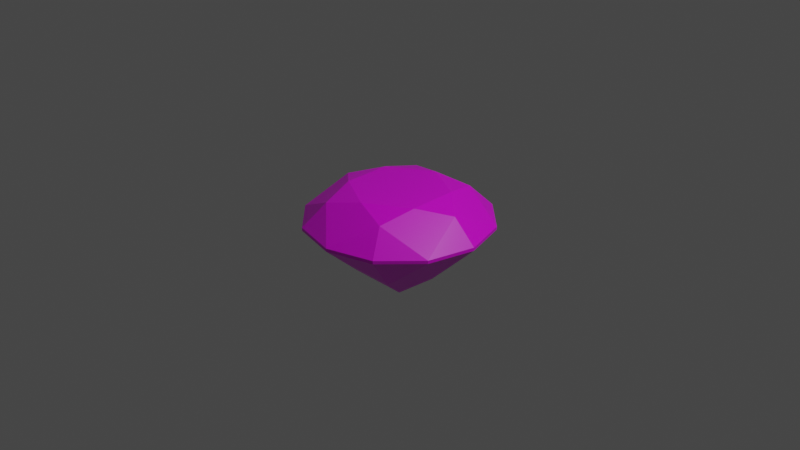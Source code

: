 # Source: diamond.blend  (saved by Blender 2.93.20; exported with 4.5.12 LTS)
import bpy
from mathutils import Matrix  # noqa: F401  (used for matrix-valued properties, if any)

bpy.ops.wm.read_factory_settings(use_empty=True)
scene = bpy.context.scene
scene.name = 'Scene'

# ---- collections
col_diamond_collection = bpy.data.collections.new('Diamond Collection'); scene.collection.children.link(col_diamond_collection)

# ---- images (referenced by path relative to the original .blend; pixels are not part of the script)
import os
ASSET_DIR = os.environ.get("B2B_ASSET_DIR", "")  # directory of the original .blend (textures are referenced by path, not embedded)
HERE = os.path.dirname(os.path.abspath(__file__))  # packed textures are extracted next to this script under _unpacked/

def load_image(name, relpath, width, height, colorspace="sRGB"):
    """Load a texture the original file referenced (path relative to the .blend, or extracted next to this script)."""
    p = next((c for c in (os.path.join(HERE, relpath), os.path.join(ASSET_DIR, relpath)) if relpath and os.path.exists(c)), "")
    if p:
        img = bpy.data.images.load(p, check_existing=True)
        img.name = name
    else:  # same state as the original file: an image datablock whose file is absent (Cycles renders it pink)
        img = bpy.data.images.new(name, width, height)
        img.source = "FILE"
        img.filepath = "//" + (relpath or name)
    img.colorspace_settings.name = colorspace
    return img
img_diamond_bmp = load_image('diamond.bmp', 'diamond.bmp', 1024, 1024, 'sRGB')

# ---- materials (node trees are filled in below, after node groups)
mat_diamond_material = bpy.data.materials.new('diamond_material')
mat_diamond_material.surface_render_method = 'BLENDED'
mat_diamond_material.blend_method = 'BLEND'
mat_diamond_material.alpha_threshold = 0.0
mat_diamond_material.use_transparent_shadow = False
mat_diamond_material.line_color = (0.0, 0.0, 0.0, 1.0)

# ---- material node trees
mat_diamond_material.use_nodes = True; mat_diamond_material.node_tree.nodes.clear()
_N = mat_diamond_material.node_tree.nodes; _L = mat_diamond_material.node_tree.links
n0 = _N.new('ShaderNodeOutputMaterial'); n0.name = 'Material Output'; n0.location = (300, 300)
n1 = _N.new('ShaderNodeBsdfPrincipled'); n1.name = 'Principled BSDF'; n1.location = (10, 300)
n1.distribution = 'GGX'
n1.subsurface_method = 'BURLEY'
n1.inputs[2].default_value = 0.4
n1.inputs[3].default_value = 1.45
n1.inputs[4].default_value = 0.85
n1.inputs[27].default_value = (0.0, 0.0, 0.0, 1.0)
n1.inputs[28].default_value = 1.0
n2 = _N.new('ShaderNodeTexImage'); n2.name = 'Image Texture'; n2.location = (-296, 209)
n2.image = img_diamond_bmp
_L.new(n1.outputs[0], n0.inputs[0])
_L.new(n2.outputs[0], n1.inputs[0])
n0.is_active_output = True

# ---- world
world_world = bpy.data.worlds.new('World'); scene.world = world_world
world_world.use_nodes = True; world_world.node_tree.nodes.clear()
_N = world_world.node_tree.nodes; _L = world_world.node_tree.links
n0 = _N.new('ShaderNodeOutputWorld'); n0.name = 'World Output'; n0.location = (300, 300)
n1 = _N.new('ShaderNodeBackground'); n1.name = 'Background'; n1.location = (10, 300)
n1.inputs[0].default_value = (0.05088, 0.05088, 0.05088, 1.0)
_L.new(n1.outputs[0], n0.inputs[0])
n0.is_active_output = True
world_world.color = (0.05088, 0.05088, 0.05088)
world_world.use_sun_shadow = False
world_world.sun_shadow_jitter_overblur = 0.0

# ---- cameras
cam_camera = bpy.data.cameras.new('Camera')
cam_camera.clip_end = 100.0
cam_camera.ortho_scale = 7.314

# ---- lights
light_light = bpy.data.lights.new('Light', 'POINT')
light_light.transmission_factor = 0.0
light_light.energy = 1000.0
light_light.shadow_soft_size = 0.1
light_light.shadow_maximum_resolution = 0.006
light_light.use_absolute_resolution = True

# ---- meshes
me_diamond = bpy.data.meshes.new('diamond')
me_diamond.from_pydata([(1.0, 0.0, 0.0), (0.866, 0.5, 0.0), (0.5, 0.866, 0.0), (-4.371e-08, 1.0, 0.0), (-0.5, 0.866, 0.0), (-0.866, 0.5, 0.0), (-1.0, -8.742e-08, 0.0), (-0.866, -0.5, 0.0), (-0.5, -0.866, 0.0), (1.192e-08, -1.0, 0.0), (0.5, -0.866, 0.0), (0.866, -0.5, 0.0), (1.0, 0.0, 0.034), (0.866, 0.5, 0.034), (0.5, 0.866, 0.034), (-4.371e-08, 1.0, 0.034), (-0.5, 0.866, 0.034), (-0.866, 0.5, 0.034), (-1.0, -8.742e-08, 0.034), (-0.866, -0.5, 0.034), (-0.5, -0.866, 0.034), (1.192e-08, -1.0, 0.034), (0.5, -0.866, 0.034), (0.866, -0.5, 0.034), (0.6475, 0.3738, 0.277), (-3.268e-08, 0.7477, 0.277), (-0.6475, 0.3738, 0.277), (-0.6475, -0.3738, 0.277), (8.916e-09, -0.7477, 0.277), (0.6475, -0.3738, 0.277), (0.53, 0.0, 0.358), (0.265, 0.459, 0.358), (-0.265, 0.459, 0.358), (-0.53, -4.633e-08, 0.358), (-0.265, -0.459, 0.358), (0.265, -0.459, 0.358), (0.4, 0.2309, -0.5172), (-2.019e-08, 0.4619, -0.5172), (-0.4, 0.2309, -0.5172), (-0.4, -0.2309, -0.5172), (5.508e-09, -0.4619, -0.5172), (0.4, -0.2309, -0.5172), (0.0, 0.0, -0.862)], [], [(0, 1, 13, 12), (1, 2, 14, 13), (2, 3, 15, 14), (3, 4, 16, 15), (4, 5, 17, 16), (5, 6, 18, 17), (6, 7, 19, 18), (7, 8, 20, 19), (8, 9, 21, 20), (9, 10, 22, 21), (10, 11, 23, 22), (11, 0, 12, 23), (12, 29, 23), (23, 29, 22), (13, 14, 24), (13, 24, 12), (15, 16, 25), (15, 25, 14), (17, 18, 26), (17, 26, 16), (19, 20, 27), (19, 27, 18), (21, 22, 28), (21, 28, 20), (30, 24, 31), (31, 24, 14, 25), (31, 25, 32), (32, 25, 16, 26), (32, 26, 33), (33, 26, 18, 27), (33, 27, 34), (34, 27, 20, 28), (34, 28, 35), (35, 28, 22, 29), (35, 29, 30), (12, 24, 30, 29), (30, 31, 32, 33, 34, 35), (0, 36, 1), (0, 11, 41), (2, 37, 3), (2, 1, 36), (4, 38, 5), (4, 3, 37), (6, 39, 7), (6, 5, 38), (8, 40, 9), (8, 7, 39), (10, 41, 11), (10, 9, 40), (0, 41, 42, 36), (2, 36, 42, 37), (4, 37, 42, 38), (6, 38, 42, 39), (8, 39, 42, 40), (10, 40, 42, 41)])
_uv = me_diamond.uv_layers.new(name='UVMap')
_uv.uv.foreach_set('vector', [0.0, 0.0, 1.0, 0.0, 1.0, 1.0, 0.0, 1.0, 0.0, 0.0, 1.0, 0.0, 1.0, 1.0, 0.0, 1.0, 0.0, 0.0, 1.0, 0.0, 1.0, 1.0, 0.0, 1.0, 0.0, 0.0, 1.0, 0.0, 1.0, 1.0, 0.0, 1.0, 0.0, 0.0, 1.0, 0.0, 1.0, 1.0, 0.0, 1.0, 0.0, 0.0, 1.0, 0.0, 1.0, 1.0, 0.0, 1.0, 0.0, 0.0, 1.0, 0.0, 1.0, 1.0, 0.0, 1.0, 0.0, 0.0, 1.0, 0.0, 1.0, 1.0, 0.0, 1.0, 0.0, 0.0, 1.0, 0.0, 1.0, 1.0, 0.0, 1.0, 0.0, 0.0, 1.0, 0.0, 1.0, 1.0, 0.0, 1.0, 0.0, 0.0, 1.0, 0.0, 1.0, 1.0, 0.0, 1.0, 0.0, 0.0, 1.0, 0.0, 1.0, 1.0, 0.0, 1.0, 0.0, 0.0, 1.0, 0.0, 1.0, 1.0, 0.0, 0.0, 1.0, 0.0, 1.0, 1.0, 0.0, 0.0, 1.0, 0.0, 1.0, 1.0, 0.0, 0.0, 1.0, 0.0, 1.0, 1.0, 0.0, 0.0, 1.0, 0.0, 1.0, 1.0, 0.0, 0.0, 1.0, 0.0, 1.0, 1.0, 0.0, 0.0, 1.0, 0.0, 1.0, 1.0, 0.0, 0.0, 1.0, 0.0, 1.0, 1.0, 0.0, 0.0, 1.0, 0.0, 1.0, 1.0, 0.0, 0.0, 1.0, 0.0, 1.0, 1.0, 0.0, 0.0, 1.0, 0.0, 1.0, 1.0, 0.0, 0.0, 1.0, 0.0, 1.0, 1.0, 0.0, 0.0, 1.0, 0.0, 1.0, 1.0, 0.0, 0.0, 1.0, 0.0, 1.0, 1.0, 0.0, 1.0, 0.0, 0.0, 1.0, 0.0, 1.0, 1.0, 0.0, 0.0, 1.0, 0.0, 1.0, 1.0, 0.0, 1.0, 0.0, 0.0, 1.0, 0.0, 1.0, 1.0, 0.0, 0.0, 1.0, 0.0, 1.0, 1.0, 0.0, 1.0, 0.0, 0.0, 1.0, 0.0, 1.0, 1.0, 0.0, 0.0, 1.0, 0.0, 1.0, 1.0, 0.0, 1.0, 0.0, 0.0, 1.0, 0.0, 1.0, 1.0, 0.0, 0.0, 1.0, 0.0, 1.0, 1.0, 0.0, 1.0, 0.0, 0.0, 1.0, 0.0, 1.0, 1.0, 0.0, 0.0, 1.0, 0.0, 1.0, 1.0, 0.0, 1.0, 0.5, 1.0, 0.933, 0.75, 0.933, 0.25, 0.5, 0.0, 0.06699, 0.25, 0.06699, 0.75, 0.0, 0.0, 1.0, 0.0, 1.0, 1.0, 0.0, 0.0, 1.0, 0.0, 1.0, 1.0, 0.0, 0.0, 1.0, 0.0, 1.0, 1.0, 0.0, 0.0, 1.0, 0.0, 1.0, 1.0, 0.0, 0.0, 1.0, 0.0, 1.0, 1.0, 0.0, 0.0, 1.0, 0.0, 1.0, 1.0, 0.0, 0.0, 1.0, 0.0, 1.0, 1.0, 0.0, 0.0, 1.0, 0.0, 1.0, 1.0, 0.0, 0.0, 1.0, 0.0, 1.0, 1.0, 0.0, 0.0, 1.0, 0.0, 1.0, 1.0, 0.0, 0.0, 1.0, 0.0, 1.0, 1.0, 0.0, 0.0, 1.0, 0.0, 1.0, 1.0, 0.0, 0.0, 1.0, 0.0, 1.0, 1.0, 0.0, 1.0, 0.0, 0.0, 1.0, 0.0, 1.0, 1.0, 0.0, 1.0, 0.0, 0.0, 1.0, 0.0, 1.0, 1.0, 0.0, 1.0, 0.0, 0.0, 1.0, 0.0, 1.0, 1.0, 0.0, 1.0, 0.0, 0.0, 1.0, 0.0, 1.0, 1.0, 0.0, 1.0, 0.0, 0.0, 1.0, 0.0, 1.0, 1.0, 0.0, 1.0])
me_diamond.materials.append(mat_diamond_material)
me_diamond.use_remesh_fix_poles = True
me_diamond.use_remesh_preserve_attributes = False
me_diamond.update()

# ---- objects
ob_camera = bpy.data.objects.new('Camera', cam_camera)
ob_light = bpy.data.objects.new('Light', light_light)
ob_diamond = bpy.data.objects.new('diamond', me_diamond)

# ---- transforms, parenting, visibility, modifiers, constraints
ob_camera.location = (7.359, -6.926, 4.958)
ob_camera.rotation_euler = (1.109, 0.0, 0.8149)
ob_camera.lock_rotations_4d = False
ob_camera.empty_display_type = 'ARROWS'
ob_camera.color = (0.0, 0.0, 0.0, 0.0)
ob_camera.display_type = 'WIRE'
ob_camera.lineart.crease_threshold = 0.0
ob_light.location = (4.076, 1.005, 5.904)
ob_light.rotation_euler = (0.6503, 0.05522, 1.866)
ob_light.lock_rotations_4d = False
ob_light.empty_display_type = 'ARROWS'
ob_light.color = (0.0, 0.0, 0.0, 0.0)
ob_light.lineart.crease_threshold = 0.0
ob_diamond.location = (0.0, 0.0, 0.0)
ob_diamond.rotation_euler = (0.0, -0.0, 6.849)

# ---- collection membership
scene.collection.objects.link(ob_camera)
scene.collection.objects.link(ob_light)
col_diamond_collection.objects.link(ob_diamond)

# ---- scene / render settings (as saved in the file)
scene.camera = ob_camera
scene.frame_start = 1; scene.frame_end = 39; scene.frame_set(1)
scene.render.engine = 'BLENDER_EEVEE_NEXT'
scene.cycles.use_denoising = False
scene.cycles.samples = 128
scene.cycles.sampling_pattern = 'TABULATED_SOBOL'
scene.cycles.use_adaptive_sampling = False
scene.cycles.use_light_tree = False
scene.view_settings.view_transform = 'Filmic'
bpy.context.view_layer.update()
